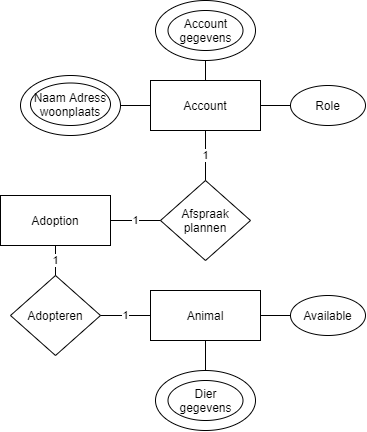

The diagram above was exported from draw.io. Its source (the exported page's mxGraphModel, read from the mxfile embedded in the PNG):
<mxGraphModel dx="865" dy="457" grid="1" gridSize="10" guides="1" tooltips="1" connect="1" arrows="1" fold="1" page="1" pageScale="1" pageWidth="827" pageHeight="1169" math="0" shadow="0">
  <root>
    <mxCell id="WIyWlLk6GJQsqaUBKTNV-0" />
    <mxCell id="WIyWlLk6GJQsqaUBKTNV-1" parent="WIyWlLk6GJQsqaUBKTNV-0" />
    <mxCell id="fNVq1A15I4i7ucAODF1E-0" value="Account" style="rounded=0;whiteSpace=wrap;html=1;" parent="WIyWlLk6GJQsqaUBKTNV-1" vertex="1">
      <mxGeometry x="290" y="140" width="110" height="50" as="geometry" />
    </mxCell>
    <mxCell id="fNVq1A15I4i7ucAODF1E-3" value="Adoption" style="rounded=0;whiteSpace=wrap;html=1;" parent="WIyWlLk6GJQsqaUBKTNV-1" vertex="1">
      <mxGeometry x="140" y="255" width="110" height="50" as="geometry" />
    </mxCell>
    <mxCell id="fNVq1A15I4i7ucAODF1E-4" value="Animal" style="rounded=0;whiteSpace=wrap;html=1;" parent="WIyWlLk6GJQsqaUBKTNV-1" vertex="1">
      <mxGeometry x="290" y="350" width="110" height="50" as="geometry" />
    </mxCell>
    <mxCell id="fNVq1A15I4i7ucAODF1E-8" value="" style="ellipse;whiteSpace=wrap;html=1;" parent="WIyWlLk6GJQsqaUBKTNV-1" vertex="1">
      <mxGeometry x="160" y="135" width="100" height="60" as="geometry" />
    </mxCell>
    <mxCell id="fNVq1A15I4i7ucAODF1E-9" value="" style="endArrow=none;html=1;exitX=1;exitY=0.5;exitDx=0;exitDy=0;entryX=0;entryY=0.5;entryDx=0;entryDy=0;" parent="WIyWlLk6GJQsqaUBKTNV-1" source="fNVq1A15I4i7ucAODF1E-8" target="fNVq1A15I4i7ucAODF1E-0" edge="1">
      <mxGeometry width="50" height="50" relative="1" as="geometry">
        <mxPoint x="300" y="270" as="sourcePoint" />
        <mxPoint x="350" y="220" as="targetPoint" />
      </mxGeometry>
    </mxCell>
    <mxCell id="fNVq1A15I4i7ucAODF1E-10" value="Naam Adress woonplaats" style="ellipse;whiteSpace=wrap;html=1;" parent="WIyWlLk6GJQsqaUBKTNV-1" vertex="1">
      <mxGeometry x="170" y="142.5" width="80" height="42.5" as="geometry" />
    </mxCell>
    <mxCell id="fNVq1A15I4i7ucAODF1E-12" value="Role" style="ellipse;whiteSpace=wrap;html=1;" parent="WIyWlLk6GJQsqaUBKTNV-1" vertex="1">
      <mxGeometry x="430" y="145" width="75" height="40" as="geometry" />
    </mxCell>
    <mxCell id="fNVq1A15I4i7ucAODF1E-14" value="" style="endArrow=none;html=1;exitX=1;exitY=0.5;exitDx=0;exitDy=0;entryX=0;entryY=0.5;entryDx=0;entryDy=0;" parent="WIyWlLk6GJQsqaUBKTNV-1" source="fNVq1A15I4i7ucAODF1E-0" target="fNVq1A15I4i7ucAODF1E-12" edge="1">
      <mxGeometry width="50" height="50" relative="1" as="geometry">
        <mxPoint x="420" y="290" as="sourcePoint" />
        <mxPoint x="470" y="240" as="targetPoint" />
      </mxGeometry>
    </mxCell>
    <mxCell id="fNVq1A15I4i7ucAODF1E-17" value="" style="ellipse;whiteSpace=wrap;html=1;" parent="WIyWlLk6GJQsqaUBKTNV-1" vertex="1">
      <mxGeometry x="295" y="60" width="100" height="60" as="geometry" />
    </mxCell>
    <mxCell id="fNVq1A15I4i7ucAODF1E-18" value="Account gegevens" style="ellipse;whiteSpace=wrap;html=1;" parent="WIyWlLk6GJQsqaUBKTNV-1" vertex="1">
      <mxGeometry x="307.5" y="70" width="75" height="40" as="geometry" />
    </mxCell>
    <mxCell id="fNVq1A15I4i7ucAODF1E-19" value="" style="endArrow=none;html=1;exitX=0.5;exitY=0;exitDx=0;exitDy=0;entryX=0.5;entryY=1;entryDx=0;entryDy=0;" parent="WIyWlLk6GJQsqaUBKTNV-1" source="fNVq1A15I4i7ucAODF1E-0" target="fNVq1A15I4i7ucAODF1E-17" edge="1">
      <mxGeometry width="50" height="50" relative="1" as="geometry">
        <mxPoint x="490" y="130" as="sourcePoint" />
        <mxPoint x="540" y="80" as="targetPoint" />
      </mxGeometry>
    </mxCell>
    <mxCell id="fNVq1A15I4i7ucAODF1E-21" value="" style="ellipse;whiteSpace=wrap;html=1;" parent="WIyWlLk6GJQsqaUBKTNV-1" vertex="1">
      <mxGeometry x="295" y="430" width="100" height="60" as="geometry" />
    </mxCell>
    <mxCell id="fNVq1A15I4i7ucAODF1E-22" value="Dier gegevens" style="ellipse;whiteSpace=wrap;html=1;" parent="WIyWlLk6GJQsqaUBKTNV-1" vertex="1">
      <mxGeometry x="307.5" y="440" width="75" height="40" as="geometry" />
    </mxCell>
    <mxCell id="fNVq1A15I4i7ucAODF1E-25" value="Available" style="ellipse;whiteSpace=wrap;html=1;" parent="WIyWlLk6GJQsqaUBKTNV-1" vertex="1">
      <mxGeometry x="430" y="355" width="75" height="40" as="geometry" />
    </mxCell>
    <mxCell id="fNVq1A15I4i7ucAODF1E-26" value="" style="endArrow=none;html=1;exitX=1;exitY=0.5;exitDx=0;exitDy=0;entryX=0;entryY=0.5;entryDx=0;entryDy=0;" parent="WIyWlLk6GJQsqaUBKTNV-1" source="fNVq1A15I4i7ucAODF1E-4" target="fNVq1A15I4i7ucAODF1E-25" edge="1">
      <mxGeometry width="50" height="50" relative="1" as="geometry">
        <mxPoint x="551" y="540" as="sourcePoint" />
        <mxPoint x="601" y="490" as="targetPoint" />
      </mxGeometry>
    </mxCell>
    <mxCell id="fNVq1A15I4i7ucAODF1E-27" value="Afspraak plannen" style="rhombus;whiteSpace=wrap;html=1;rotation=0;" parent="WIyWlLk6GJQsqaUBKTNV-1" vertex="1">
      <mxGeometry x="300" y="240" width="90" height="80" as="geometry" />
    </mxCell>
    <mxCell id="fNVq1A15I4i7ucAODF1E-30" value="1" style="endArrow=none;html=1;exitX=0.5;exitY=0;exitDx=0;exitDy=0;entryX=0.5;entryY=1;entryDx=0;entryDy=0;" parent="WIyWlLk6GJQsqaUBKTNV-1" source="fNVq1A15I4i7ucAODF1E-27" target="fNVq1A15I4i7ucAODF1E-0" edge="1">
      <mxGeometry width="50" height="50" relative="1" as="geometry">
        <mxPoint x="370" y="260" as="sourcePoint" />
        <mxPoint x="420" y="210" as="targetPoint" />
      </mxGeometry>
    </mxCell>
    <mxCell id="fNVq1A15I4i7ucAODF1E-31" value="1" style="endArrow=none;html=1;exitX=1;exitY=0.5;exitDx=0;exitDy=0;" parent="WIyWlLk6GJQsqaUBKTNV-1" source="fNVq1A15I4i7ucAODF1E-3" edge="1">
      <mxGeometry width="50" height="50" relative="1" as="geometry">
        <mxPoint x="240" y="310" as="sourcePoint" />
        <mxPoint x="300" y="280" as="targetPoint" />
      </mxGeometry>
    </mxCell>
    <mxCell id="XYc_MYMfGB-fYlzcOCbh-0" value="Adopteren" style="rhombus;whiteSpace=wrap;html=1;rotation=0;" vertex="1" parent="WIyWlLk6GJQsqaUBKTNV-1">
      <mxGeometry x="150" y="335" width="90" height="80" as="geometry" />
    </mxCell>
    <mxCell id="XYc_MYMfGB-fYlzcOCbh-2" value="" style="endArrow=none;html=1;exitX=0.5;exitY=1;exitDx=0;exitDy=0;entryX=0.5;entryY=0;entryDx=0;entryDy=0;" edge="1" parent="WIyWlLk6GJQsqaUBKTNV-1" source="fNVq1A15I4i7ucAODF1E-4" target="fNVq1A15I4i7ucAODF1E-21">
      <mxGeometry width="50" height="50" relative="1" as="geometry">
        <mxPoint x="436" y="440" as="sourcePoint" />
        <mxPoint x="486" y="390" as="targetPoint" />
      </mxGeometry>
    </mxCell>
    <mxCell id="XYc_MYMfGB-fYlzcOCbh-3" value="1" style="endArrow=none;html=1;exitX=0.5;exitY=1;exitDx=0;exitDy=0;entryX=0.5;entryY=0;entryDx=0;entryDy=0;" edge="1" parent="WIyWlLk6GJQsqaUBKTNV-1" source="fNVq1A15I4i7ucAODF1E-3" target="XYc_MYMfGB-fYlzcOCbh-0">
      <mxGeometry width="50" height="50" relative="1" as="geometry">
        <mxPoint x="305" y="400" as="sourcePoint" />
        <mxPoint x="355" y="350" as="targetPoint" />
      </mxGeometry>
    </mxCell>
    <mxCell id="XYc_MYMfGB-fYlzcOCbh-5" value="1" style="endArrow=none;html=1;exitX=1;exitY=0.5;exitDx=0;exitDy=0;entryX=0;entryY=0.5;entryDx=0;entryDy=0;" edge="1" parent="WIyWlLk6GJQsqaUBKTNV-1" source="XYc_MYMfGB-fYlzcOCbh-0" target="fNVq1A15I4i7ucAODF1E-4">
      <mxGeometry width="50" height="50" relative="1" as="geometry">
        <mxPoint x="210" y="460" as="sourcePoint" />
        <mxPoint x="260" y="410" as="targetPoint" />
      </mxGeometry>
    </mxCell>
  </root>
</mxGraphModel>